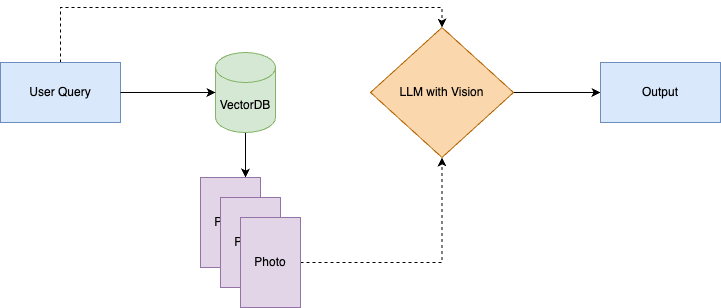

The diagram above was exported from draw.io. Its source (the exported page's mxGraphModel, read from the mxfile embedded in the PNG):
<mxGraphModel dx="1242" dy="741" grid="1" gridSize="10" guides="1" tooltips="1" connect="1" arrows="1" fold="1" page="1" pageScale="1" pageWidth="850" pageHeight="1100" math="0" shadow="0">
  <root>
    <mxCell id="0" />
    <mxCell id="1" parent="0" />
    <mxCell id="sGEUw6aDiorxtZq0C6xQ-12" style="edgeStyle=orthogonalEdgeStyle;rounded=0;orthogonalLoop=1;jettySize=auto;html=1;exitX=0.5;exitY=0;exitDx=0;exitDy=0;entryX=0.5;entryY=0;entryDx=0;entryDy=0;dashed=1;" edge="1" parent="1" source="sGEUw6aDiorxtZq0C6xQ-1" target="sGEUw6aDiorxtZq0C6xQ-7">
      <mxGeometry relative="1" as="geometry" />
    </mxCell>
    <mxCell id="sGEUw6aDiorxtZq0C6xQ-1" value="User Query" style="rounded=0;whiteSpace=wrap;html=1;fillColor=#dae8fc;strokeColor=#6c8ebf;" vertex="1" parent="1">
      <mxGeometry x="40" y="305" width="120" height="60" as="geometry" />
    </mxCell>
    <mxCell id="sGEUw6aDiorxtZq0C6xQ-13" style="edgeStyle=orthogonalEdgeStyle;rounded=0;orthogonalLoop=1;jettySize=auto;html=1;entryX=0.75;entryY=0;entryDx=0;entryDy=0;" edge="1" parent="1" source="sGEUw6aDiorxtZq0C6xQ-2" target="sGEUw6aDiorxtZq0C6xQ-4">
      <mxGeometry relative="1" as="geometry" />
    </mxCell>
    <mxCell id="sGEUw6aDiorxtZq0C6xQ-2" value="VectorDB" style="shape=cylinder3;whiteSpace=wrap;html=1;boundedLbl=1;backgroundOutline=1;size=15;fillColor=#d5e8d4;strokeColor=#82b366;" vertex="1" parent="1">
      <mxGeometry x="255" y="295" width="60" height="80" as="geometry" />
    </mxCell>
    <mxCell id="sGEUw6aDiorxtZq0C6xQ-4" value="Photo" style="rounded=0;whiteSpace=wrap;html=1;fillColor=#e1d5e7;strokeColor=#9673a6;" vertex="1" parent="1">
      <mxGeometry x="240" y="420" width="60" height="90" as="geometry" />
    </mxCell>
    <mxCell id="sGEUw6aDiorxtZq0C6xQ-5" value="Photo" style="rounded=0;whiteSpace=wrap;html=1;fillColor=#e1d5e7;strokeColor=#9673a6;" vertex="1" parent="1">
      <mxGeometry x="260" y="440" width="60" height="90" as="geometry" />
    </mxCell>
    <mxCell id="sGEUw6aDiorxtZq0C6xQ-11" style="edgeStyle=orthogonalEdgeStyle;rounded=0;orthogonalLoop=1;jettySize=auto;html=1;entryX=0.5;entryY=1;entryDx=0;entryDy=0;dashed=1;" edge="1" parent="1" source="sGEUw6aDiorxtZq0C6xQ-6" target="sGEUw6aDiorxtZq0C6xQ-7">
      <mxGeometry relative="1" as="geometry" />
    </mxCell>
    <mxCell id="sGEUw6aDiorxtZq0C6xQ-6" value="Photo" style="rounded=0;whiteSpace=wrap;html=1;fillColor=#e1d5e7;strokeColor=#9673a6;" vertex="1" parent="1">
      <mxGeometry x="280" y="460" width="60" height="90" as="geometry" />
    </mxCell>
    <mxCell id="sGEUw6aDiorxtZq0C6xQ-14" style="edgeStyle=orthogonalEdgeStyle;rounded=0;orthogonalLoop=1;jettySize=auto;html=1;entryX=0;entryY=0.5;entryDx=0;entryDy=0;" edge="1" parent="1" source="sGEUw6aDiorxtZq0C6xQ-7" target="sGEUw6aDiorxtZq0C6xQ-8">
      <mxGeometry relative="1" as="geometry" />
    </mxCell>
    <mxCell id="sGEUw6aDiorxtZq0C6xQ-7" value="LLM with Vision" style="rhombus;whiteSpace=wrap;html=1;fillColor=#fad7ac;strokeColor=#b46504;" vertex="1" parent="1">
      <mxGeometry x="410" y="270" width="143" height="130" as="geometry" />
    </mxCell>
    <mxCell id="sGEUw6aDiorxtZq0C6xQ-8" value="Output" style="rounded=0;whiteSpace=wrap;html=1;fillColor=#dae8fc;strokeColor=#6c8ebf;" vertex="1" parent="1">
      <mxGeometry x="640" y="305" width="120" height="60" as="geometry" />
    </mxCell>
    <mxCell id="sGEUw6aDiorxtZq0C6xQ-9" value="" style="endArrow=classic;html=1;rounded=0;exitX=1;exitY=0.5;exitDx=0;exitDy=0;entryX=0;entryY=0.5;entryDx=0;entryDy=0;entryPerimeter=0;" edge="1" parent="1" source="sGEUw6aDiorxtZq0C6xQ-1" target="sGEUw6aDiorxtZq0C6xQ-2">
      <mxGeometry width="50" height="50" relative="1" as="geometry">
        <mxPoint x="400" y="410" as="sourcePoint" />
        <mxPoint x="240" y="335" as="targetPoint" />
      </mxGeometry>
    </mxCell>
  </root>
</mxGraphModel>